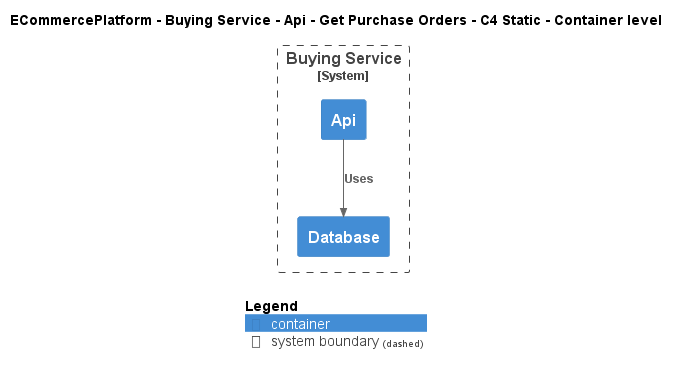

The diagram above was rendered by PlantUML. Its source (embedded in the PNG):
@startuml
!include ..\..\..\..\..\..\..\.c4s\C4_Container.puml

AddElementTag("c4interflow:lifecycle:new", $bgColor=green, $fontColor=#ffffff, $borderColor=green, $shadowing="False")
AddElementTag("c4interflow:lifecycle:changed", $bgColor=orange, $fontColor=#ffffff, $borderColor=orange, $shadowing="False")
AddElementTag("c4interflow:lifecycle:removed", $bgColor=red, $fontColor=#ffffff, $borderColor=red, $shadowing="False")

AddRelTag("c4interflow:lifecycle:new", $textColor=green, $lineColor=green)
AddRelTag("c4interflow:lifecycle:changed", $textColor=orange, $lineColor=orange)
AddRelTag("c4interflow:lifecycle:removed", $textColor=red, $lineColor=red)

SHOW_PERSON_PORTRAIT()
LAYOUT_TOP_DOWN()

skinparam linetype polyline

title ECommercePlatform - Buying Service - Api - Get Purchase Orders - C4 Static - Container level


System_Boundary(ECommercePlatform.SoftwareSystems.BuyingService, "Buying Service") {
    Container(ECommercePlatform.SoftwareSystems.BuyingService.Containers.Api, "Api", "", "")
    Container(ECommercePlatform.SoftwareSystems.BuyingService.Containers.Database, "Database", "", "")
}

Rel(ECommercePlatform.SoftwareSystems.BuyingService.Containers.Api, ECommercePlatform.SoftwareSystems.BuyingService.Containers.Database, "Uses")


SHOW_LEGEND()
@enduml